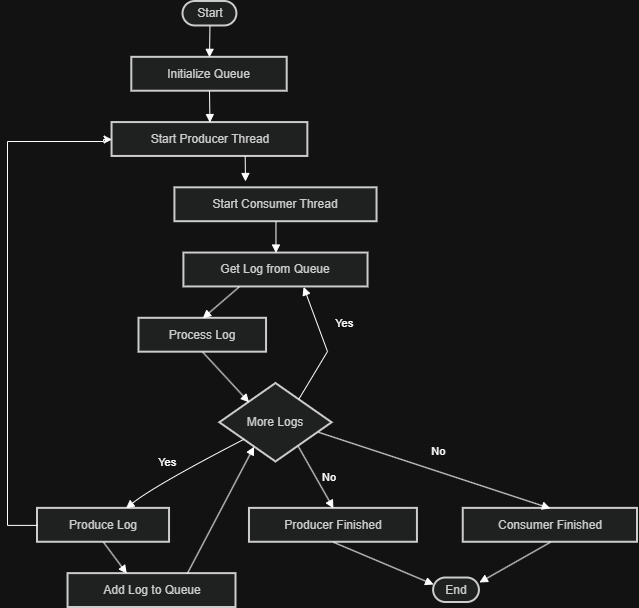

The diagram above was exported from draw.io. Its source (the exported page's mxGraphModel, read from the mxfile embedded in the PNG):
<mxGraphModel dx="1158" dy="624" grid="1" gridSize="10" guides="1" tooltips="1" connect="1" arrows="1" fold="1" page="1" pageScale="1" pageWidth="850" pageHeight="1100" math="0" shadow="0">
  <root>
    <mxCell id="0" />
    <mxCell id="1" parent="0" />
    <mxCell id="Kz4QY5QHDx0N9yJlqf_l-391" connectable="0" parent="1" style="group" value="" vertex="1">
      <mxGeometry height="606" width="600" x="150" y="80" as="geometry" />
    </mxCell>
    <mxCell id="Kz4QY5QHDx0N9yJlqf_l-364" parent="Kz4QY5QHDx0N9yJlqf_l-391" style="rounded=1;whiteSpace=wrap;arcSize=50;strokeWidth=2;fillColor=light-dark(#eeeeee,#1f2020);strokeColor=light-dark(#999999,#cccccc);fontColor=light-dark(#333333,#cccccc);" value="Start" vertex="1">
      <mxGeometry height="24.465838509316768" width="53.89221556886228" x="145.50898203592814" as="geometry" />
    </mxCell>
    <mxCell id="Kz4QY5QHDx0N9yJlqf_l-365" parent="Kz4QY5QHDx0N9yJlqf_l-391" style="whiteSpace=wrap;strokeWidth=2;fillColor=light-dark(#eeeeee,#1f2020);strokeColor=light-dark(#999999,#cccccc);fontColor=light-dark(#333333,#cccccc);" value="Initialize Queue" vertex="1">
      <mxGeometry height="33.87577639751552" width="155.3892215568862" x="94.31137724550898" y="55.83229813664596" as="geometry" />
    </mxCell>
    <mxCell id="Kz4QY5QHDx0N9yJlqf_l-366" parent="Kz4QY5QHDx0N9yJlqf_l-391" style="whiteSpace=wrap;strokeWidth=2;fillColor=light-dark(#eeeeee,#1f2020);strokeColor=light-dark(#999999,#cccccc);fontColor=light-dark(#333333,#cccccc);" value="Start Producer Thread" vertex="1">
      <mxGeometry height="33.87577639751552" width="195.80838323353294" x="74.55089820359281" y="121.07453416149067" as="geometry" />
    </mxCell>
    <mxCell id="Kz4QY5QHDx0N9yJlqf_l-367" parent="Kz4QY5QHDx0N9yJlqf_l-391" style="whiteSpace=wrap;strokeWidth=2;fillColor=light-dark(#eeeeee,#1f2020);strokeColor=light-dark(#999999,#cccccc);fontColor=light-dark(#333333,#cccccc);" value="Start Consumer Thread" vertex="1">
      <mxGeometry height="33.87577639751552" width="202.09580838323353" x="137.4251497005988" y="186.31677018633542" as="geometry" />
    </mxCell>
    <mxCell id="Kz4QY5QHDx0N9yJlqf_l-368" parent="Kz4QY5QHDx0N9yJlqf_l-391" style="whiteSpace=wrap;strokeWidth=2;fillColor=light-dark(#eeeeee,#1f2020);strokeColor=light-dark(#999999,#cccccc);fontColor=light-dark(#333333,#cccccc);" value="Produce Log" vertex="1">
      <mxGeometry height="33.87577639751552" width="132.03592814371257" y="506.88198757763973" as="geometry" />
    </mxCell>
    <mxCell id="Kz4QY5QHDx0N9yJlqf_l-369" parent="Kz4QY5QHDx0N9yJlqf_l-391" style="whiteSpace=wrap;strokeWidth=2;fillColor=light-dark(#eeeeee,#1f2020);strokeColor=light-dark(#999999,#cccccc);fontColor=light-dark(#333333,#cccccc);" value="Add Log to Queue" vertex="1">
      <mxGeometry height="33.87577639751552" width="167.96407185628743" x="30.53892215568862" y="572.1242236024844" as="geometry" />
    </mxCell>
    <mxCell id="Kz4QY5QHDx0N9yJlqf_l-370" parent="Kz4QY5QHDx0N9yJlqf_l-391" style="whiteSpace=wrap;strokeWidth=2;fillColor=light-dark(#eeeeee,#1f2020);strokeColor=light-dark(#999999,#cccccc);fontColor=light-dark(#333333,#cccccc);" value="Get Log from Queue" vertex="1">
      <mxGeometry height="33.87577639751552" width="184.1317365269461" x="146.40718562874252" y="251.5590062111801" as="geometry" />
    </mxCell>
    <mxCell id="Kz4QY5QHDx0N9yJlqf_l-371" parent="Kz4QY5QHDx0N9yJlqf_l-391" style="whiteSpace=wrap;strokeWidth=2;fillColor=light-dark(#eeeeee,#1f2020);strokeColor=light-dark(#999999,#cccccc);fontColor=light-dark(#333333,#cccccc);" value="Process Log" vertex="1">
      <mxGeometry height="33.87577639751552" width="127.54491017964071" x="101.49700598802394" y="316.80124223602485" as="geometry" />
    </mxCell>
    <mxCell id="Kz4QY5QHDx0N9yJlqf_l-372" parent="Kz4QY5QHDx0N9yJlqf_l-391" style="rhombus;strokeWidth=2;whiteSpace=wrap;fillColor=light-dark(#eeeeee,#1f2020);strokeColor=light-dark(#999999,#cccccc);fontColor=light-dark(#333333,#cccccc);" value="More Logs" vertex="1">
      <mxGeometry height="78.41614906832298" width="112.2754491017964" x="182.33532934131736" y="382.04347826086956" as="geometry" />
    </mxCell>
    <mxCell id="Kz4QY5QHDx0N9yJlqf_l-373" parent="Kz4QY5QHDx0N9yJlqf_l-391" style="whiteSpace=wrap;strokeWidth=2;fillColor=light-dark(#eeeeee,#1f2020);strokeColor=light-dark(#999999,#cccccc);fontColor=light-dark(#333333,#cccccc);" value="Producer Finished" vertex="1">
      <mxGeometry height="33.87577639751552" width="167.96407185628743" x="211.9760479041916" y="506.88198757763973" as="geometry" />
    </mxCell>
    <mxCell id="Kz4QY5QHDx0N9yJlqf_l-374" parent="Kz4QY5QHDx0N9yJlqf_l-391" style="whiteSpace=wrap;strokeWidth=2;fillColor=light-dark(#eeeeee,#1f2020);strokeColor=light-dark(#999999,#cccccc);fontColor=light-dark(#333333,#cccccc);" value="Consumer Finished" vertex="1">
      <mxGeometry height="33.87577639751552" width="174.25149700598803" x="425.748502994012" y="506.88198757763973" as="geometry" />
    </mxCell>
    <mxCell id="Kz4QY5QHDx0N9yJlqf_l-375" parent="Kz4QY5QHDx0N9yJlqf_l-391" style="rounded=1;whiteSpace=wrap;arcSize=50;strokeWidth=2;fillColor=light-dark(#eeeeee,#1f2020);strokeColor=light-dark(#999999,#cccccc);fontColor=light-dark(#333333,#cccccc);" value="End" vertex="1">
      <mxGeometry height="24.465838509316768" width="45.808383233532936" x="396.1077844311377" y="576.5155279503106" as="geometry" />
    </mxCell>
    <mxCell id="Kz4QY5QHDx0N9yJlqf_l-376" edge="1" parent="Kz4QY5QHDx0N9yJlqf_l-391" source="Kz4QY5QHDx0N9yJlqf_l-364" style="curved=1;startArrow=none;endArrow=block;exitX=0.5;exitY=1;entryX=0.5;entryY=0;rounded=0;" target="Kz4QY5QHDx0N9yJlqf_l-365" value="">
      <mxGeometry relative="1" as="geometry">
        <Array as="points" />
      </mxGeometry>
    </mxCell>
    <mxCell id="Kz4QY5QHDx0N9yJlqf_l-377" edge="1" parent="Kz4QY5QHDx0N9yJlqf_l-391" source="Kz4QY5QHDx0N9yJlqf_l-365" style="curved=1;startArrow=none;endArrow=block;exitX=0.5;exitY=1;entryX=0.5;entryY=0;rounded=0;" target="Kz4QY5QHDx0N9yJlqf_l-366" value="">
      <mxGeometry relative="1" as="geometry">
        <Array as="points" />
      </mxGeometry>
    </mxCell>
    <mxCell id="Kz4QY5QHDx0N9yJlqf_l-378" edge="1" parent="Kz4QY5QHDx0N9yJlqf_l-391" source="Kz4QY5QHDx0N9yJlqf_l-366" style="startArrow=none;endArrow=block;exitX=0.68;exitY=1;rounded=0;" value="">
      <mxGeometry relative="1" as="geometry">
        <mxPoint x="208" y="180" as="targetPoint" />
      </mxGeometry>
    </mxCell>
    <mxCell id="Kz4QY5QHDx0N9yJlqf_l-380" edge="1" parent="Kz4QY5QHDx0N9yJlqf_l-391" source="Kz4QY5QHDx0N9yJlqf_l-368" style="startArrow=none;endArrow=block;exitX=0.5;exitY=1;entryX=0.35;entryY=0;rounded=0;" target="Kz4QY5QHDx0N9yJlqf_l-369" value="">
      <mxGeometry relative="1" as="geometry" />
    </mxCell>
    <mxCell id="Kz4QY5QHDx0N9yJlqf_l-381" edge="1" parent="Kz4QY5QHDx0N9yJlqf_l-391" source="Kz4QY5QHDx0N9yJlqf_l-369" style="startArrow=none;endArrow=block;exitX=0.71;exitY=0;entryX=0.18;entryY=1;rounded=0;" target="Kz4QY5QHDx0N9yJlqf_l-372" value="">
      <mxGeometry relative="1" as="geometry" />
    </mxCell>
    <mxCell id="Kz4QY5QHDx0N9yJlqf_l-382" edge="1" parent="Kz4QY5QHDx0N9yJlqf_l-391" source="Kz4QY5QHDx0N9yJlqf_l-372" style="curved=1;startArrow=none;endArrow=block;exitX=0;exitY=0.87;entryX=0.67;entryY=0;rounded=0;" target="Kz4QY5QHDx0N9yJlqf_l-368" value="Yes">
      <mxGeometry relative="1" x="0.1366" y="-15" as="geometry">
        <mxPoint as="offset" />
        <Array as="points">
          <mxPoint x="117.66467065868264" y="483.6708074534161" />
        </Array>
      </mxGeometry>
    </mxCell>
    <mxCell id="Kz4QY5QHDx0N9yJlqf_l-383" edge="1" parent="Kz4QY5QHDx0N9yJlqf_l-391" source="Kz4QY5QHDx0N9yJlqf_l-372" style="startArrow=none;endArrow=block;exitX=0.83;exitY=1;entryX=0.5;entryY=0;rounded=0;" target="Kz4QY5QHDx0N9yJlqf_l-373" value="No">
      <mxGeometry relative="1" x="0.1867" y="12" as="geometry">
        <mxPoint as="offset" />
      </mxGeometry>
    </mxCell>
    <mxCell id="Kz4QY5QHDx0N9yJlqf_l-384" edge="1" parent="Kz4QY5QHDx0N9yJlqf_l-391" source="Kz4QY5QHDx0N9yJlqf_l-367" style="curved=1;startArrow=none;endArrow=block;exitX=0.5;exitY=1;entryX=0.5;entryY=0;rounded=0;" target="Kz4QY5QHDx0N9yJlqf_l-370" value="">
      <mxGeometry relative="1" as="geometry">
        <Array as="points" />
      </mxGeometry>
    </mxCell>
    <mxCell id="Kz4QY5QHDx0N9yJlqf_l-385" edge="1" parent="Kz4QY5QHDx0N9yJlqf_l-391" source="Kz4QY5QHDx0N9yJlqf_l-370" style="startArrow=none;endArrow=block;exitX=0.3;exitY=1;entryX=0.5;entryY=0;rounded=0;" target="Kz4QY5QHDx0N9yJlqf_l-371" value="">
      <mxGeometry relative="1" as="geometry" />
    </mxCell>
    <mxCell id="Kz4QY5QHDx0N9yJlqf_l-386" edge="1" parent="Kz4QY5QHDx0N9yJlqf_l-391" source="Kz4QY5QHDx0N9yJlqf_l-371" style="startArrow=none;endArrow=block;exitX=0.5;exitY=1;entryX=0.04;entryY=0;rounded=0;" target="Kz4QY5QHDx0N9yJlqf_l-372" value="">
      <mxGeometry relative="1" as="geometry" />
    </mxCell>
    <mxCell id="Kz4QY5QHDx0N9yJlqf_l-387" edge="1" parent="Kz4QY5QHDx0N9yJlqf_l-391" source="Kz4QY5QHDx0N9yJlqf_l-372" style="startArrow=none;endArrow=block;exitX=0.84;exitY=0;entryX=0.65;entryY=1;rounded=0;" target="Kz4QY5QHDx0N9yJlqf_l-370" value="Yes">
      <mxGeometry relative="1" x="0.2276" y="-26" as="geometry">
        <mxPoint as="offset" />
        <Array as="points">
          <mxPoint x="290" y="350" />
        </Array>
      </mxGeometry>
    </mxCell>
    <mxCell id="Kz4QY5QHDx0N9yJlqf_l-388" edge="1" parent="Kz4QY5QHDx0N9yJlqf_l-391" source="Kz4QY5QHDx0N9yJlqf_l-372" style="startArrow=none;endArrow=block;exitX=1;exitY=0.66;entryX=0.5;entryY=0;rounded=0;" target="Kz4QY5QHDx0N9yJlqf_l-374" value="No">
      <mxGeometry relative="1" x="-0.0207" y="20" as="geometry">
        <mxPoint as="offset" />
      </mxGeometry>
    </mxCell>
    <mxCell id="Kz4QY5QHDx0N9yJlqf_l-389" edge="1" parent="Kz4QY5QHDx0N9yJlqf_l-391" source="Kz4QY5QHDx0N9yJlqf_l-373" style="startArrow=none;endArrow=block;exitX=0.5;exitY=1;entryX=-0.01;entryY=0.26;rounded=0;" target="Kz4QY5QHDx0N9yJlqf_l-375" value="">
      <mxGeometry relative="1" as="geometry" />
    </mxCell>
    <mxCell id="Kz4QY5QHDx0N9yJlqf_l-390" edge="1" parent="Kz4QY5QHDx0N9yJlqf_l-391" source="Kz4QY5QHDx0N9yJlqf_l-374" style="startArrow=none;endArrow=block;exitX=0.5;exitY=1;entryX=0.99;entryY=0.19;rounded=0;" target="Kz4QY5QHDx0N9yJlqf_l-375" value="">
      <mxGeometry relative="1" as="geometry" />
    </mxCell>
    <mxCell id="Kz4QY5QHDx0N9yJlqf_l-392" edge="1" parent="Kz4QY5QHDx0N9yJlqf_l-391" source="Kz4QY5QHDx0N9yJlqf_l-368" style="edgeStyle=orthogonalEdgeStyle;rounded=0;orthogonalLoop=1;jettySize=auto;html=1;entryX=0;entryY=0.5;entryDx=0;entryDy=0;" target="Kz4QY5QHDx0N9yJlqf_l-366">
      <mxGeometry relative="1" as="geometry">
        <Array as="points">
          <mxPoint x="-30" y="524" />
          <mxPoint x="-30" y="140" />
          <mxPoint x="66" y="140" />
          <mxPoint x="66" y="138" />
        </Array>
        <mxPoint x="66" y="150" as="targetPoint" />
      </mxGeometry>
    </mxCell>
  </root>
</mxGraphModel>